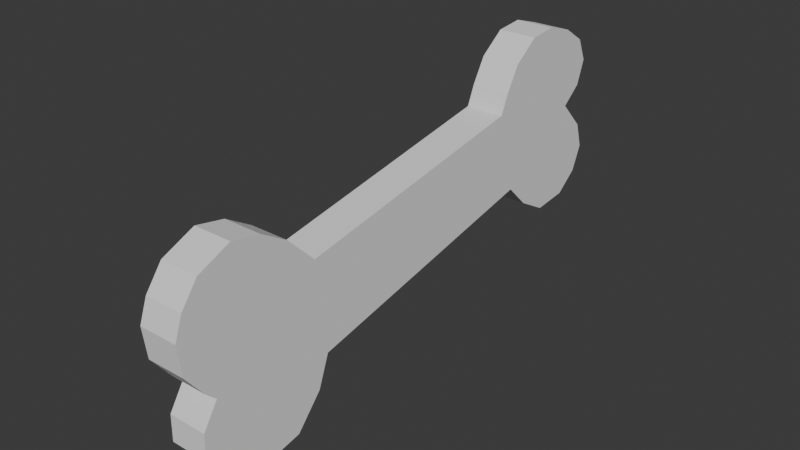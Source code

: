# Source: bone.blend  (saved by Blender 4.0.36; exported with 4.5.12 LTS)
import bpy
from mathutils import Matrix  # noqa: F401  (used for matrix-valued properties, if any)

bpy.ops.wm.read_factory_settings(use_empty=True)
scene = bpy.context.scene
scene.name = 'Scene'

# ---- collections
col_collection = bpy.data.collections.new('Collection'); scene.collection.children.link(col_collection)

# ---- world
world_world = bpy.data.worlds.new('World'); scene.world = world_world
world_world.use_nodes = True; world_world.node_tree.nodes.clear()
_N = world_world.node_tree.nodes; _L = world_world.node_tree.links
n0 = _N.new('ShaderNodeOutputWorld'); n0.name = 'World Output'; n0.location = (300, 300)
n1 = _N.new('ShaderNodeBackground'); n1.name = 'Background'; n1.location = (10, 300)
n1.inputs[0].default_value = (0.05088, 0.05088, 0.05088, 1.0)
_L.new(n1.outputs[0], n0.inputs[0])
n0.is_active_output = True
world_world.color = (0.05088, 0.05088, 0.05088)
world_world.use_sun_shadow = False
world_world.sun_shadow_jitter_overblur = 0.0

# ---- meshes
me_plane = bpy.data.meshes.new('Plane')
me_plane.from_pydata([(-0.2328, -1.179, 3.354e-08), (0.6316, -1.076, -1.61e-08), (-0.6468, 1.148, 1.544e-08), (0.1189, 1.342, -3.852e-08), (-0.4987, -1.444, 2.191e-08), (-0.6468, -1.691, 1.544e-08), (-0.7, -1.961, 1.312e-08), (-0.567, -2.265, 1.893e-08), (-0.3581, -2.42, 2.806e-08), (-0.153, -2.493, 3.702e-08), (0.1318, -2.458, 4.947e-08), (0.3597, -2.284, 5.943e-08), (0.4432, -2.193, 6.309e-08), (0.6635, -2.333, 7.272e-08), (0.9066, -2.337, 8.334e-08), (1.1, -2.189, 9.181e-08), (1.279, -1.813, 9.961e-08), (1.203, -1.425, 9.629e-08), (0.9218, -1.182, 8.4e-08), (0.3391, 1.566, -2.889e-08), (0.4987, 1.855, -2.191e-08), (0.4645, 2.193, -2.341e-08), (0.2974, 2.405, -3.071e-08), (0.06948, 2.504, -4.067e-08), (-0.1698, 2.432, -5.113e-08), (-0.4319, 2.181, -6.259e-08), (-0.5876, 2.371, -6.94e-08), (-0.8117, 2.451, -7.919e-08), (-1.028, 2.356, -8.865e-08), (-1.172, 2.132, -9.496e-08), (-1.256, 1.862, -9.861e-08), (-1.229, 1.596, -9.745e-08), (-1.051, 1.357, -8.965e-08), (-0.8231, 1.224, -7.969e-08), (-0.6468, 1.148, -0.3577), (-0.2328, -1.179, -0.3577), (0.6316, -1.076, -0.3577), (0.1189, 1.342, -0.3577), (-0.4987, -1.444, -0.3577), (-0.6468, -1.691, -0.3577), (-0.7, -1.961, -0.3577), (-0.567, -2.265, -0.3577), (-0.3581, -2.42, -0.3577), (-0.153, -2.493, -0.3577), (0.1318, -2.458, -0.3577), (0.3597, -2.284, -0.3577), (0.4432, -2.193, -0.3577), (0.6635, -2.333, -0.3577), (0.9066, -2.337, -0.3577), (1.1, -2.189, -0.3577), (1.279, -1.813, -0.3577), (1.203, -1.425, -0.3577), (0.9218, -1.182, -0.3577), (0.3391, 1.566, -0.3577), (0.4987, 1.855, -0.3577), (0.4645, 2.193, -0.3577), (0.2974, 2.405, -0.3577), (0.06948, 2.504, -0.3577), (-0.1698, 2.432, -0.3577), (-0.4319, 2.181, -0.3577), (-0.5876, 2.371, -0.3577), (-0.8117, 2.451, -0.3577), (-1.028, 2.356, -0.3577), (-1.172, 2.132, -0.3577), (-1.256, 1.862, -0.3577), (-1.229, 1.596, -0.3577), (-1.051, 1.357, -0.3577), (-0.8231, 1.224, -0.3577)], [], [(0, 1, 3, 2), (1, 0, 4, 5, 6, 7, 8, 9, 10, 11, 12, 13, 14, 15, 16, 17, 18), (2, 3, 19, 20, 21, 22, 23, 24, 25, 26, 27, 28, 29, 30, 31, 32, 33), (35, 34, 37, 36), (36, 52, 51, 50, 49, 48, 47, 46, 45, 44, 43, 42, 41, 40, 39, 38, 35), (34, 67, 66, 65, 64, 63, 62, 61, 60, 59, 58, 57, 56, 55, 54, 53, 37), (3, 37, 53, 19), (6, 40, 41, 7), (32, 66, 67, 33), (19, 53, 54, 20), (7, 41, 42, 8), (33, 67, 34, 2), (20, 54, 55, 21), (8, 42, 43, 9), (21, 55, 56, 22), (9, 43, 44, 10), (22, 56, 57, 23), (10, 44, 45, 11), (23, 57, 58, 24), (11, 45, 46, 12), (24, 58, 59, 25), (12, 46, 47, 13), (2, 34, 35, 0), (25, 59, 60, 26), (13, 47, 48, 14), (26, 60, 61, 27), (14, 48, 49, 15), (1, 36, 37, 3), (27, 61, 62, 28), (15, 49, 50, 16), (28, 62, 63, 29), (16, 50, 51, 17), (0, 35, 38, 4), (29, 63, 64, 30), (17, 51, 52, 18), (4, 38, 39, 5), (30, 64, 65, 31), (18, 52, 36, 1), (5, 39, 40, 6), (31, 65, 66, 32)])
_uv = me_plane.uv_layers.new(name='UVMap')
_uv.uv.foreach_set('vector', [0.0, 0.0, 1.0, 0.0, 1.0, 1.0, 0.0, 1.0, 1.0, 0.0, 0.0, 0.0, 0.0, 0.0, 0.0, 0.0, 0.0, 0.0, 0.0, 0.0, 0.0, 0.0, 0.0, 0.0, 0.0, 0.0, 0.0, 0.0, 0.0, 0.0, 0.0, 0.0, 0.0, 0.0, 0.0, 0.0, 0.0, 0.0, 0.0, 0.0, 0.0, 0.0, 0.0, 1.0, 1.0, 1.0, 0.0, 0.0, 0.0, 0.0, 0.0, 0.0, 0.0, 0.0, 0.0, 0.0, 0.0, 0.0, 0.0, 0.0, 0.0, 0.0, 0.0, 0.0, 0.0, 0.0, 0.0, 0.0, 0.0, 0.0, 0.0, 0.0, 0.0, 0.0, 0.0, 0.0, 0.0, 0.0, 0.0, 1.0, 1.0, 1.0, 1.0, 0.0, 1.0, 0.0, 0.0, 0.0, 0.0, 0.0, 0.0, 0.0, 0.0, 0.0, 0.0, 0.0, 0.0, 0.0, 0.0, 0.0, 0.0, 0.0, 0.0, 0.0, 0.0, 0.0, 0.0, 0.0, 0.0, 0.0, 0.0, 0.0, 0.0, 0.0, 0.0, 0.0, 0.0, 0.0, 0.0, 1.0, 0.0, 0.0, 0.0, 0.0, 0.0, 0.0, 0.0, 0.0, 0.0, 0.0, 0.0, 0.0, 0.0, 0.0, 0.0, 0.0, 0.0, 0.0, 0.0, 0.0, 0.0, 0.0, 0.0, 0.0, 0.0, 0.0, 0.0, 0.0, 0.0, 0.0, 1.0, 1.0, 1.0, 1.0, 1.0, 1.0, 0.0, 0.0, 0.0, 0.0, 0.0, 0.0, 0.0, 0.0, 0.0, 0.0, 0.0, 0.0, 0.0, 0.0, 0.0, 0.0, 0.0, 0.0, 0.0, 0.0, 0.0, 0.0, 0.0, 0.0, 0.0, 0.0, 0.0, 0.0, 0.0, 0.0, 0.0, 0.0, 0.0, 0.0, 0.0, 0.0, 0.0, 0.0, 0.0, 0.0, 0.0, 1.0, 0.0, 1.0, 0.0, 0.0, 0.0, 0.0, 0.0, 0.0, 0.0, 0.0, 0.0, 0.0, 0.0, 0.0, 0.0, 0.0, 0.0, 0.0, 0.0, 0.0, 0.0, 0.0, 0.0, 0.0, 0.0, 0.0, 0.0, 0.0, 0.0, 0.0, 0.0, 0.0, 0.0, 0.0, 0.0, 0.0, 0.0, 0.0, 0.0, 0.0, 0.0, 0.0, 0.0, 0.0, 0.0, 0.0, 0.0, 0.0, 0.0, 0.0, 0.0, 0.0, 0.0, 0.0, 0.0, 0.0, 0.0, 0.0, 0.0, 0.0, 0.0, 0.0, 0.0, 0.0, 0.0, 0.0, 0.0, 0.0, 0.0, 0.0, 0.0, 0.0, 0.0, 0.0, 0.0, 0.0, 0.0, 0.0, 0.0, 0.0, 0.0, 0.0, 0.0, 1.0, 0.0, 1.0, 0.0, 0.0, 0.0, 0.0, 0.0, 0.0, 0.0, 0.0, 0.0, 0.0, 0.0, 0.0, 0.0, 0.0, 0.0, 0.0, 0.0, 0.0, 0.0, 0.0, 0.0, 0.0, 0.0, 0.0, 0.0, 0.0, 0.0, 0.0, 0.0, 0.0, 0.0, 0.0, 0.0, 0.0, 0.0, 0.0, 1.0, 0.0, 1.0, 0.0, 1.0, 1.0, 1.0, 1.0, 0.0, 0.0, 0.0, 0.0, 0.0, 0.0, 0.0, 0.0, 0.0, 0.0, 0.0, 0.0, 0.0, 0.0, 0.0, 0.0, 0.0, 0.0, 0.0, 0.0, 0.0, 0.0, 0.0, 0.0, 0.0, 0.0, 0.0, 0.0, 0.0, 0.0, 0.0, 0.0, 0.0, 0.0, 0.0, 0.0, 0.0, 0.0, 0.0, 0.0, 0.0, 0.0, 0.0, 0.0, 0.0, 0.0, 0.0, 0.0, 0.0, 0.0, 0.0, 0.0, 0.0, 0.0, 0.0, 0.0, 0.0, 0.0, 0.0, 0.0, 0.0, 0.0, 0.0, 0.0, 0.0, 0.0, 0.0, 0.0, 0.0, 0.0, 0.0, 0.0, 0.0, 0.0, 0.0, 0.0, 1.0, 0.0, 1.0, 0.0, 0.0, 0.0, 0.0, 0.0, 0.0, 0.0, 0.0, 0.0, 0.0, 0.0, 0.0, 0.0, 0.0, 0.0, 0.0, 0.0])
me_plane.update()

# ---- objects
ob_plane = bpy.data.objects.new('Plane', me_plane)

# ---- transforms, parenting, visibility, modifiers, constraints
ob_plane.location = (0.0, 0.0, 0.0)
ob_plane.rotation_euler = (0.0, 1.571, 0.0)

# ---- collection membership
col_collection.objects.link(ob_plane)

# ---- scene / render settings (as saved in the file)
scene.frame_start = 1; scene.frame_end = 250; scene.frame_set(1)
scene.render.engine = 'BLENDER_EEVEE_NEXT'
scene.cycles.sampling_pattern = 'TABULATED_SOBOL'
bpy.context.view_layer.update()

# ---- added for rendering (the .blend has no active camera and no usable light): camera, sun
cam_auto = bpy.data.cameras.new('AutoCamera')
cam_auto.lens = 50.0
cam_auto.sensor_width = 36.0
cam_auto.clip_end = 1000.0
ob_auto_camera = bpy.data.objects.new('AutoCamera', cam_auto)
scene.collection.objects.link(ob_auto_camera)
ob_auto_camera.location = (5.01557, -6.22763, 4.14416)
ob_auto_camera.rotation_euler = (1.09748, -7.21219e-08, 0.694738)
scene.camera = ob_auto_camera
light_auto_sun = bpy.data.lights.new('AutoSun', 'SUN')
light_auto_sun.energy = 3.0
light_auto_sun.angle = 0.0523599
ob_auto_sun = bpy.data.objects.new('AutoSun', light_auto_sun)
scene.collection.objects.link(ob_auto_sun)
ob_auto_sun.rotation_euler = (0.872665, 0.174533, 0.523599)
bpy.context.view_layer.update()
